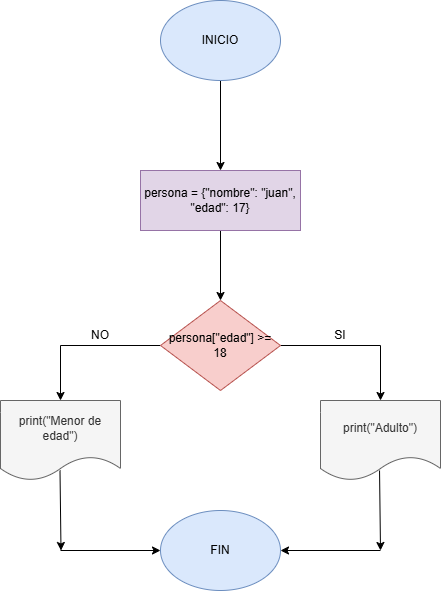

The diagram above was exported from draw.io. Its source (the exported page's mxGraphModel, read from the mxfile embedded in the PNG):
<mxGraphModel dx="1699" dy="499" grid="1" gridSize="10" guides="1" tooltips="1" connect="1" arrows="1" fold="1" page="1" pageScale="1" pageWidth="827" pageHeight="1169" math="0" shadow="0">
  <root>
    <mxCell id="0" />
    <mxCell id="1" parent="0" />
    <mxCell id="NdvuD9agY2eKGp4TroWV-3" value="" style="edgeStyle=orthogonalEdgeStyle;rounded=0;orthogonalLoop=1;jettySize=auto;html=1;" edge="1" parent="1" source="NdvuD9agY2eKGp4TroWV-1" target="NdvuD9agY2eKGp4TroWV-2">
      <mxGeometry relative="1" as="geometry" />
    </mxCell>
    <mxCell id="NdvuD9agY2eKGp4TroWV-1" value="INICIO" style="ellipse;whiteSpace=wrap;html=1;fillColor=#dae8fc;strokeColor=#6c8ebf;" vertex="1" parent="1">
      <mxGeometry x="80" y="20" width="120" height="80" as="geometry" />
    </mxCell>
    <mxCell id="NdvuD9agY2eKGp4TroWV-5" value="" style="edgeStyle=orthogonalEdgeStyle;rounded=0;orthogonalLoop=1;jettySize=auto;html=1;" edge="1" parent="1" source="NdvuD9agY2eKGp4TroWV-2" target="NdvuD9agY2eKGp4TroWV-4">
      <mxGeometry relative="1" as="geometry" />
    </mxCell>
    <mxCell id="NdvuD9agY2eKGp4TroWV-2" value="persona = {&quot;nombre&quot;: &quot;juan&quot;, &quot;edad&quot;: 17}" style="whiteSpace=wrap;html=1;fillColor=#e1d5e7;strokeColor=#9673a6;" vertex="1" parent="1">
      <mxGeometry x="60" y="190" width="160" height="60" as="geometry" />
    </mxCell>
    <mxCell id="NdvuD9agY2eKGp4TroWV-7" value="" style="edgeStyle=orthogonalEdgeStyle;rounded=0;orthogonalLoop=1;jettySize=auto;html=1;" edge="1" parent="1" source="NdvuD9agY2eKGp4TroWV-4" target="NdvuD9agY2eKGp4TroWV-6">
      <mxGeometry relative="1" as="geometry" />
    </mxCell>
    <mxCell id="NdvuD9agY2eKGp4TroWV-9" value="" style="edgeStyle=orthogonalEdgeStyle;rounded=0;orthogonalLoop=1;jettySize=auto;html=1;" edge="1" parent="1" source="NdvuD9agY2eKGp4TroWV-4" target="NdvuD9agY2eKGp4TroWV-8">
      <mxGeometry relative="1" as="geometry" />
    </mxCell>
    <mxCell id="NdvuD9agY2eKGp4TroWV-4" value="persona[&quot;edad&quot;] &amp;gt;= 18" style="rhombus;whiteSpace=wrap;html=1;fillColor=#f8cecc;strokeColor=#b85450;" vertex="1" parent="1">
      <mxGeometry x="80" y="320" width="120" height="90" as="geometry" />
    </mxCell>
    <mxCell id="NdvuD9agY2eKGp4TroWV-6" value="print(&quot;Menor de edad&quot;)" style="shape=document;whiteSpace=wrap;html=1;boundedLbl=1;fillColor=#f5f5f5;strokeColor=#666666;fontColor=#333333;" vertex="1" parent="1">
      <mxGeometry x="-80" y="420" width="120" height="80" as="geometry" />
    </mxCell>
    <mxCell id="NdvuD9agY2eKGp4TroWV-8" value="print(&quot;Adulto&quot;)" style="shape=document;whiteSpace=wrap;html=1;boundedLbl=1;fillColor=#f5f5f5;strokeColor=#666666;fontColor=#333333;" vertex="1" parent="1">
      <mxGeometry x="240" y="420" width="120" height="80" as="geometry" />
    </mxCell>
    <mxCell id="NdvuD9agY2eKGp4TroWV-10" value="FIN" style="ellipse;whiteSpace=wrap;html=1;fillColor=#dae8fc;strokeColor=#6c8ebf;" vertex="1" parent="1">
      <mxGeometry x="80" y="530" width="120" height="80" as="geometry" />
    </mxCell>
    <mxCell id="NdvuD9agY2eKGp4TroWV-11" value="" style="endArrow=classic;html=1;rounded=0;exitX=0.492;exitY=0.875;exitDx=0;exitDy=0;exitPerimeter=0;" edge="1" parent="1" source="NdvuD9agY2eKGp4TroWV-8">
      <mxGeometry width="50" height="50" relative="1" as="geometry">
        <mxPoint x="340" y="410" as="sourcePoint" />
        <mxPoint x="300" y="570" as="targetPoint" />
      </mxGeometry>
    </mxCell>
    <mxCell id="NdvuD9agY2eKGp4TroWV-12" value="" style="endArrow=classic;html=1;rounded=0;exitX=0.492;exitY=0.875;exitDx=0;exitDy=0;exitPerimeter=0;" edge="1" parent="1">
      <mxGeometry width="50" height="50" relative="1" as="geometry">
        <mxPoint x="-20.5" y="490" as="sourcePoint" />
        <mxPoint x="-19.5" y="570" as="targetPoint" />
      </mxGeometry>
    </mxCell>
    <mxCell id="NdvuD9agY2eKGp4TroWV-13" value="" style="endArrow=classic;html=1;rounded=0;entryX=0;entryY=0.5;entryDx=0;entryDy=0;" edge="1" parent="1" target="NdvuD9agY2eKGp4TroWV-10">
      <mxGeometry width="50" height="50" relative="1" as="geometry">
        <mxPoint x="-20" y="570" as="sourcePoint" />
        <mxPoint x="390" y="360" as="targetPoint" />
        <Array as="points" />
      </mxGeometry>
    </mxCell>
    <mxCell id="NdvuD9agY2eKGp4TroWV-14" value="" style="endArrow=classic;html=1;rounded=0;entryX=1;entryY=0.5;entryDx=0;entryDy=0;" edge="1" parent="1" target="NdvuD9agY2eKGp4TroWV-10">
      <mxGeometry width="50" height="50" relative="1" as="geometry">
        <mxPoint x="300" y="570" as="sourcePoint" />
        <mxPoint x="390" y="360" as="targetPoint" />
      </mxGeometry>
    </mxCell>
    <mxCell id="NdvuD9agY2eKGp4TroWV-15" value="SI" style="text;html=1;align=center;verticalAlign=middle;whiteSpace=wrap;rounded=0;" vertex="1" parent="1">
      <mxGeometry x="230" y="340" width="60" height="30" as="geometry" />
    </mxCell>
    <mxCell id="NdvuD9agY2eKGp4TroWV-17" value="NO" style="text;html=1;align=center;verticalAlign=middle;whiteSpace=wrap;rounded=0;" vertex="1" parent="1">
      <mxGeometry x="-10" y="340" width="60" height="30" as="geometry" />
    </mxCell>
  </root>
</mxGraphModel>